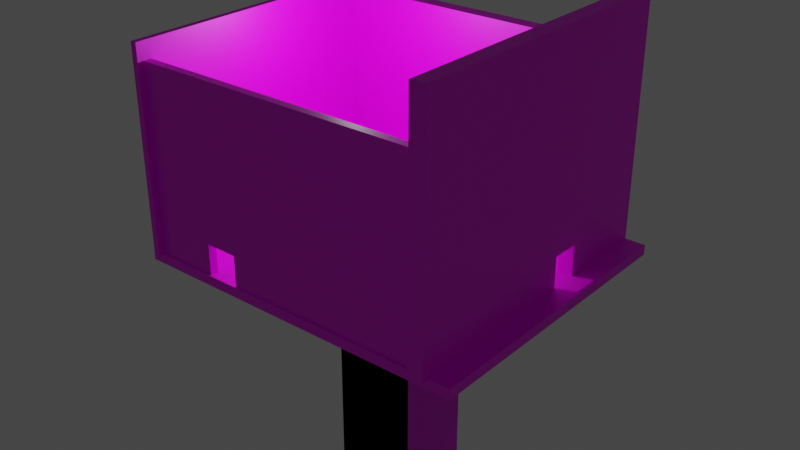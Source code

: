 # Source: blend.blend  (saved by Blender 2.93.21; exported with 4.5.12 LTS)
import bpy
from mathutils import Matrix  # noqa: F401  (used for matrix-valued properties, if any)

bpy.ops.wm.read_factory_settings(use_empty=True)
scene = bpy.context.scene
scene.name = 'Scene'

# ---- collections
col_collection = bpy.data.collections.new('Collection'); scene.collection.children.link(col_collection)

# ---- images (referenced by path relative to the original .blend; pixels are not part of the script)
import os
ASSET_DIR = os.environ.get("B2B_ASSET_DIR", "")  # directory of the original .blend (textures are referenced by path, not embedded)
HERE = os.path.dirname(os.path.abspath(__file__))  # packed textures are extracted next to this script under _unpacked/

def load_image(name, relpath, width, height, colorspace="sRGB"):
    """Load a texture the original file referenced (path relative to the .blend, or extracted next to this script)."""
    p = next((c for c in (os.path.join(HERE, relpath), os.path.join(ASSET_DIR, relpath)) if relpath and os.path.exists(c)), "")
    if p:
        img = bpy.data.images.load(p, check_existing=True)
        img.name = name
    else:  # same state as the original file: an image datablock whose file is absent (Cycles renders it pink)
        img = bpy.data.images.new(name, width, height)
        img.source = "FILE"
        img.filepath = "//" + (relpath or name)
    img.colorspace_settings.name = colorspace
    return img
img_ed_006_png_001 = load_image('бетed.006.png.001', 'textures/бетed.006.png', 1024, 1024, 'sRGB')

# ---- materials (node trees are filled in below, after node groups)
mat_material_034 = bpy.data.materials.new('Material.034')
mat_material_034.use_transparent_shadow = False

# ---- material node trees
mat_material_034.use_nodes = True; mat_material_034.node_tree.nodes.clear()
_N = mat_material_034.node_tree.nodes; _L = mat_material_034.node_tree.links
n0 = _N.new('ShaderNodeBsdfPrincipled'); n0.name = 'Principled BSDF'; n0.location = (10, 300)
n0.distribution = 'GGX'
n0.subsurface_method = 'BURLEY'
n0.inputs[3].default_value = 1.45
n0.inputs[27].default_value = (0.0, 0.0, 0.0, 1.0)
n0.inputs[28].default_value = 1.0
n1 = _N.new('ShaderNodeOutputMaterial'); n1.name = 'Material Output'; n1.location = (300, 300)
n2 = _N.new('ShaderNodeTexImage'); n2.name = 'Image Texture'; n2.location = (-392, 244)
n2.image = img_ed_006_png_001
_L.new(n0.outputs[0], n1.inputs[0])
_L.new(n2.outputs[0], n0.inputs[0])
n1.is_active_output = True

# ---- world
world_world = bpy.data.worlds.new('World'); scene.world = world_world
world_world.use_nodes = True; world_world.node_tree.nodes.clear()
_N = world_world.node_tree.nodes; _L = world_world.node_tree.links
n0 = _N.new('ShaderNodeOutputWorld'); n0.name = 'World Output'; n0.location = (300, 300)
n1 = _N.new('ShaderNodeBackground'); n1.name = 'Background'; n1.location = (10, 300)
n1.inputs[0].default_value = (0.05088, 0.05088, 0.05088, 1.0)
_L.new(n1.outputs[0], n0.inputs[0])
n0.is_active_output = True
world_world.color = (0.05088, 0.05088, 0.05088)
world_world.use_sun_shadow = False
world_world.sun_shadow_jitter_overblur = 0.0

# ---- lights
light_point = bpy.data.lights.new('Point', 'POINT')
light_point.transmission_factor = 0.0
light_point.energy = 1e+04
light_point.shadow_soft_size = 0.25
light_point.shadow_maximum_resolution = 0.006
light_point.use_absolute_resolution = True

# ---- meshes
me_cube_067 = bpy.data.meshes.new('Cube.067')
me_cube_067.from_pydata([(-1.0, -1.0, -1.0), (-1.0, -1.0, 1.0), (-1.0, 1.0, -1.0), (-1.0, 1.0, 1.0), (1.0, -1.0, -1.0), (1.0, -1.0, 1.0), (1.0, 1.0, -1.0), (1.0, 1.0, 1.0)], [], [(0, 1, 3, 2), (2, 3, 7, 6), (6, 7, 5, 4), (4, 5, 1, 0), (2, 6, 4, 0), (7, 3, 1, 5)])
_uv = me_cube_067.uv_layers.new(name='UVMap')
_uv.uv.foreach_set('vector', [0.375, 0.0, 0.625, 0.0, 0.625, 0.25, 0.375, 0.25, 0.375, 0.25, 0.625, 0.25, 0.625, 0.5, 0.375, 0.5, 0.375, 0.5, 0.625, 0.5, 0.625, 0.75, 0.375, 0.75, 0.375, 0.75, 0.625, 0.75, 0.625, 1.0, 0.375, 1.0, 0.125, 0.5, 0.375, 0.5, 0.375, 0.75, 0.125, 0.75, 0.625, 0.5, 0.875, 0.5, 0.875, 0.75, 0.625, 0.75])
me_cube_067.materials.append(mat_material_034)
me_cube_067.use_remesh_fix_poles = True
me_cube_067.use_remesh_preserve_attributes = False
me_cube_067.update()
me_cube_068 = bpy.data.meshes.new('Cube.068')
me_cube_068.from_pydata([(-0.3686, 0.3824, 0.3174), (-0.3686, 0.3824, 0.6937), (-0.3686, 0.8461, 0.3174), (-0.3686, 0.8461, 0.6937), (0.3686, 0.3824, 0.3174), (0.3686, 0.3824, 0.6937), (0.3686, 0.8461, 0.3174), (0.3686, 0.8461, 0.6937), (-1.0, 1.0, -0.7797), (-1.0, -1.0, -0.7797), (-1.0, -1.0, 1.0), (-1.0, 1.0, 1.0), (1.0, 1.0, 1.0), (1.0, 1.0, -0.7797), (1.0, -1.0, -0.7797), (1.0, -1.0, 1.0), (36.13, 0.8461, 0.3174), (36.13, 0.3824, 0.3174), (36.13, 0.3824, 0.6937), (36.13, 0.8461, 0.6937), (36.87, 0.8461, 0.6937), (36.87, 0.8461, 0.3174), (36.87, 0.3824, 0.3174), (36.87, 0.3824, 0.6937)], [], [(6, 7, 20, 21), (8, 11, 12, 13), (7, 5, 23, 20), (14, 15, 10, 9), (8, 13, 14, 9), (12, 11, 10, 15), (0, 2, 8, 9), (1, 0, 9, 10), (3, 1, 10, 11), (2, 3, 11, 8), (7, 6, 13, 12), (6, 4, 14, 13), (5, 7, 12, 15), (4, 5, 15, 14), (17, 18, 19, 16), (21, 20, 23, 22), (1, 3, 19, 18), (2, 0, 17, 16), (5, 4, 22, 23), (4, 6, 21, 22), (3, 2, 16, 19), (0, 1, 18, 17)])
_uv = me_cube_068.uv_layers.new(name='UVMap')
_uv.uv.foreach_set('vector', [0.4214, 0.5464, 0.5786, 0.5464, 0.5786, 0.5464, 0.4214, 0.5464, 0.375, 0.25, 0.625, 0.25, 0.625, 0.5, 0.375, 0.5, 0.5786, 0.5464, 0.5786, 0.7036, 0.5786, 0.7036, 0.5786, 0.5464, 0.375, 0.75, 0.625, 0.75, 0.625, 1.0, 0.375, 1.0, 0.125, 0.5, 0.375, 0.5, 0.375, 0.75, 0.125, 0.75, 0.625, 0.5, 0.875, 0.5, 0.875, 0.75, 0.625, 0.75, 0.4214, 0.04638, 0.4214, 0.2036, 0.375, 0.25, 0.375, 0.0, 0.5786, 0.04638, 0.4214, 0.04638, 0.375, 0.0, 0.625, 0.0, 0.5786, 0.2036, 0.5786, 0.04638, 0.625, 0.0, 0.625, 0.25, 0.4214, 0.2036, 0.5786, 0.2036, 0.625, 0.25, 0.375, 0.25, 0.5786, 0.5464, 0.4214, 0.5464, 0.375, 0.5, 0.625, 0.5, 0.4214, 0.5464, 0.4214, 0.7036, 0.375, 0.75, 0.375, 0.5, 0.5786, 0.7036, 0.5786, 0.5464, 0.625, 0.5, 0.625, 0.75, 0.4214, 0.7036, 0.5786, 0.7036, 0.625, 0.75, 0.375, 0.75, 0.4214, 0.04638, 0.5786, 0.04638, 0.5786, 0.2036, 0.4214, 0.2036, 0.4214, 0.5464, 0.5786, 0.5464, 0.5786, 0.7036, 0.4214, 0.7036, 0.5786, 0.04638, 0.5786, 0.2036, 0.5786, 0.2036, 0.5786, 0.04638, 0.4214, 0.2036, 0.4214, 0.04638, 0.4214, 0.04638, 0.4214, 0.2036, 0.5786, 0.7036, 0.4214, 0.7036, 0.4214, 0.7036, 0.5786, 0.7036, 0.4214, 0.7036, 0.4214, 0.5464, 0.4214, 0.5464, 0.4214, 0.7036, 0.5786, 0.2036, 0.4214, 0.2036, 0.4214, 0.2036, 0.5786, 0.2036, 0.4214, 0.04638, 0.5786, 0.04638, 0.5786, 0.04638, 0.4214, 0.04638])
me_cube_068.materials.append(mat_material_034)
me_cube_068.use_remesh_fix_poles = True
me_cube_068.use_remesh_preserve_attributes = False
me_cube_068.update()
me_cube_069 = bpy.data.meshes.new('Cube.069')
me_cube_069.from_pydata([(-1.0, -1.0, -1.0), (-1.0, -1.0, 1.0), (-1.0, 1.0, -1.0), (-1.0, 1.0, 1.0), (1.0, -1.0, -1.0), (1.0, -1.0, 1.0), (1.0, 1.0, -1.0), (1.0, 1.0, 1.0), (1.0, -0.1927, -1.0), (1.0, -0.1927, -0.7261), (-1.0, -0.1927, -0.7261), (1.0, -0.38, -0.7261), (-1.0, -0.38, -0.7261), (1.0, -0.38, -1.0), (-1.0, -0.38, -1.0), (-1.0, -0.1927, -1.0)], [], [(0, 1, 3, 2, 15, 10, 12, 14), (2, 3, 7, 6), (6, 7, 5, 4, 13, 11, 9, 8), (4, 5, 1, 0), (2, 6, 8, 15), (7, 3, 1, 5), (12, 11, 13, 14), (9, 10, 15, 8), (14, 13, 4, 0), (11, 12, 10, 9)])
_uv = me_cube_069.uv_layers.new(name='UVMap')
_uv.uv.foreach_set('vector', [0.375, 0.0, 0.625, 0.0, 0.625, 0.25, 0.375, 0.25, 0.375, 0.1009, 0.4092, 0.1009, 0.4092, 0.07749, 0.375, 0.07749, 0.375, 0.25, 0.625, 0.25, 0.625, 0.5, 0.375, 0.5, 0.375, 0.5, 0.625, 0.5, 0.625, 0.75, 0.375, 0.75, 0.375, 0.6725, 0.4092, 0.6725, 0.4092, 0.6491, 0.375, 0.6491, 0.375, 0.75, 0.625, 0.75, 0.625, 1.0, 0.375, 1.0, 0.125, 0.5, 0.375, 0.5, 0.375, 0.6491, 0.125, 0.6491, 0.625, 0.5, 0.875, 0.5, 0.875, 0.75, 0.625, 0.75, 0.625, 0.2733, 0.625, 0.4329, 0.4252, 0.4329, 0.4252, 0.2733, 0.625, 0.8171, 0.625, 0.9767, 0.4252, 0.9767, 0.4252, 0.8171, 0.125, 0.6725, 0.375, 0.6725, 0.375, 0.75, 0.125, 0.75, 0.6921, 0.5, 0.8517, 0.5, 0.8517, 0.75, 0.6921, 0.75])
me_cube_069.materials.append(mat_material_034)
me_cube_069.use_remesh_fix_poles = True
me_cube_069.use_remesh_preserve_attributes = False
me_cube_069.update()
me_cube_070 = bpy.data.meshes.new('Cube.070')
me_cube_070.from_pydata([(-1.0, -1.0, -1.0), (-1.0, -1.0, 1.0), (-1.0, 1.0, -1.0), (-1.0, 1.0, 1.0), (1.0, -1.0, -1.0), (1.0, -1.0, 1.0), (1.0, 1.0, -1.0), (1.0, 1.0, 1.0)], [], [(0, 1, 3, 2), (2, 3, 7, 6), (6, 7, 5, 4), (4, 5, 1, 0), (2, 6, 4, 0), (7, 3, 1, 5)])
_uv = me_cube_070.uv_layers.new(name='UVMap')
_uv.uv.foreach_set('vector', [0.375, 0.0, 0.625, 0.0, 0.625, 0.25, 0.375, 0.25, 0.375, 0.25, 0.625, 0.25, 0.625, 0.5, 0.375, 0.5, 0.375, 0.5, 0.625, 0.5, 0.625, 0.75, 0.375, 0.75, 0.375, 0.75, 0.625, 0.75, 0.625, 1.0, 0.375, 1.0, 0.125, 0.5, 0.375, 0.5, 0.375, 0.75, 0.125, 0.75, 0.625, 0.5, 0.875, 0.5, 0.875, 0.75, 0.625, 0.75])
me_cube_070.materials.append(mat_material_034)
me_cube_070.use_remesh_fix_poles = True
me_cube_070.use_remesh_preserve_attributes = False
me_cube_070.update()
me_cube_071 = bpy.data.meshes.new('Cube.071')
me_cube_071.from_pydata([(-1.0, -1.0, -1.0), (-1.0, -1.0, 1.0), (-1.0, 1.0, -1.0), (-1.0, 1.0, 1.0), (1.0, -1.0, -1.0), (1.0, -1.0, 1.0), (1.0, 1.0, -1.0), (1.0, 1.0, 1.0), (-1.0, -0.5486, -0.6804), (-1.0, -0.5486, -1.0), (0.4466, -0.5486, -1.0), (1.0, -0.3314, -0.6602), (-1.0, -0.3314, -0.6602), (1.0, -0.5418, -0.6602), (-1.0, -0.5418, -0.6602), (-1.0, -0.5418, -0.6804), (1.0, -0.5418, -1.0), (-1.0, -0.5418, -1.0), (0.4466, -0.5418, -1.0), (1.0, -0.3314, -1.0), (-1.0, -0.3314, -1.0)], [], [(0, 1, 3, 2, 20, 12, 14, 15, 8, 9), (2, 3, 7, 6), (6, 7, 5, 4, 16, 13, 11, 19), (4, 5, 1, 0), (2, 6, 19, 20), (7, 3, 1, 5), (11, 12, 20, 19), (17, 18, 10, 9), (15, 17, 9, 8), (14, 13, 16, 18, 17, 15), (18, 16, 4, 0, 9, 10), (13, 14, 12, 11)])
_uv = me_cube_071.uv_layers.new(name='UVMap')
_uv.uv.foreach_set('vector', [0.375, 0.0, 0.625, 0.0, 0.625, 0.25, 0.375, 0.25, 0.375, 0.08358, 0.4175, 0.08358, 0.4175, 0.05728, 0.4149, 0.05728, 0.4149, 0.05643, 0.375, 0.05643, 0.375, 0.25, 0.625, 0.25, 0.625, 0.5, 0.375, 0.5, 0.375, 0.5, 0.625, 0.5, 0.625, 0.75, 0.375, 0.75, 0.375, 0.6927, 0.4175, 0.6927, 0.4175, 0.6664, 0.375, 0.6664, 0.375, 0.75, 0.625, 0.75, 0.625, 1.0, 0.375, 1.0, 0.125, 0.5, 0.375, 0.5, 0.375, 0.6664, 0.125, 0.6664, 0.625, 0.5, 0.875, 0.5, 0.875, 0.75, 0.625, 0.75, 0.625, 0.5527, 0.625, 0.6846, 0.3775, 0.6846, 0.3775, 0.5527, 0.125, 0.6927, 0.3058, 0.6927, 0.3058, 0.6936, 0.125, 0.6936, 0.4149, 0.05728, 0.375, 0.05728, 0.375, 0.05643, 0.4149, 0.05643, 0.625, 0.06536, 0.625, 0.1973, 0.3775, 0.1973, 0.3775, 0.1608, 0.3775, 0.06536, 0.6103, 0.06536, 0.3058, 0.6927, 0.375, 0.6927, 0.375, 0.75, 0.125, 0.75, 0.125, 0.6936, 0.3058, 0.6936, 0.875, 0.5527, 0.875, 0.6846, 0.625, 0.6846, 0.625, 0.5527])
me_cube_071.materials.append(mat_material_034)
me_cube_071.use_remesh_fix_poles = True
me_cube_071.use_remesh_preserve_attributes = False
me_cube_071.update()

# ---- objects
ob_cube_002 = bpy.data.objects.new('Cube.002', me_cube_067)
ob_cube_042 = bpy.data.objects.new('Cube.042', me_cube_068)
ob_cube_043 = bpy.data.objects.new('Cube.043', me_cube_069)
ob_cube_044 = bpy.data.objects.new('Cube.044', me_cube_070)
ob_cube_045 = bpy.data.objects.new('Cube.045', me_cube_071)
ob_point = bpy.data.objects.new('Point', light_point)

# ---- transforms, parenting, visibility, modifiers, constraints
ob_cube_002.location = (-14.4, 0.0, 11.66)
ob_cube_002.scale = (0.4073, -19.75, 13.19)
ob_cube_042.location = (3.87, 0.1124, -1.933)
ob_cube_042.rotation_euler = (-0.0, 1.571, 0.0)
ob_cube_042.scale = (0.6493, -19.29, 25.01)
ob_cube_043.location = (25.03, 0.0, 13.9)
ob_cube_043.scale = (1.0, -19.75, 15.49)
ob_cube_044.location = (5.086, 16.8, 11.03)
ob_cube_044.rotation_euler = (0.0, -0.0, 1.571)
ob_cube_044.scale = (1.0, -19.75, 12.45)
ob_cube_045.location = (4.952, -18.42, 10.57)
ob_cube_045.rotation_euler = (0.0, -0.0, 1.571)
ob_cube_045.scale = (0.5279, -19.75, 12.01)
ob_point.location = (0.0, 0.0, 24.0)

# ---- collection membership
col_collection.objects.link(ob_cube_002)
col_collection.objects.link(ob_cube_042)
col_collection.objects.link(ob_cube_043)
col_collection.objects.link(ob_cube_044)
col_collection.objects.link(ob_cube_045)
col_collection.objects.link(ob_point)

# ---- scene / render settings (as saved in the file)
scene.frame_start = 1; scene.frame_end = 250; scene.frame_set(40)
scene.render.engine = 'BLENDER_EEVEE_NEXT'
scene.cycles.use_denoising = False
scene.cycles.samples = 128
scene.cycles.sampling_pattern = 'TABULATED_SOBOL'
scene.cycles.use_adaptive_sampling = False
scene.cycles.use_light_tree = False
scene.view_settings.view_transform = 'Filmic'
bpy.context.view_layer.update()

# ---- added for rendering (the .blend has no active camera): camera
cam_auto = bpy.data.cameras.new('AutoCamera')
cam_auto.lens = 50.0
cam_auto.sensor_width = 36.0
cam_auto.clip_end = 1318.59
ob_auto_camera = bpy.data.objects.new('AutoCamera', cam_auto)
scene.collection.objects.link(ob_auto_camera)
ob_auto_camera.location = (81.7579, -90.1604, 61.8638)
ob_auto_camera.rotation_euler = (1.09748, -7.21219e-08, 0.694738)
scene.camera = ob_auto_camera
bpy.context.view_layer.update()
